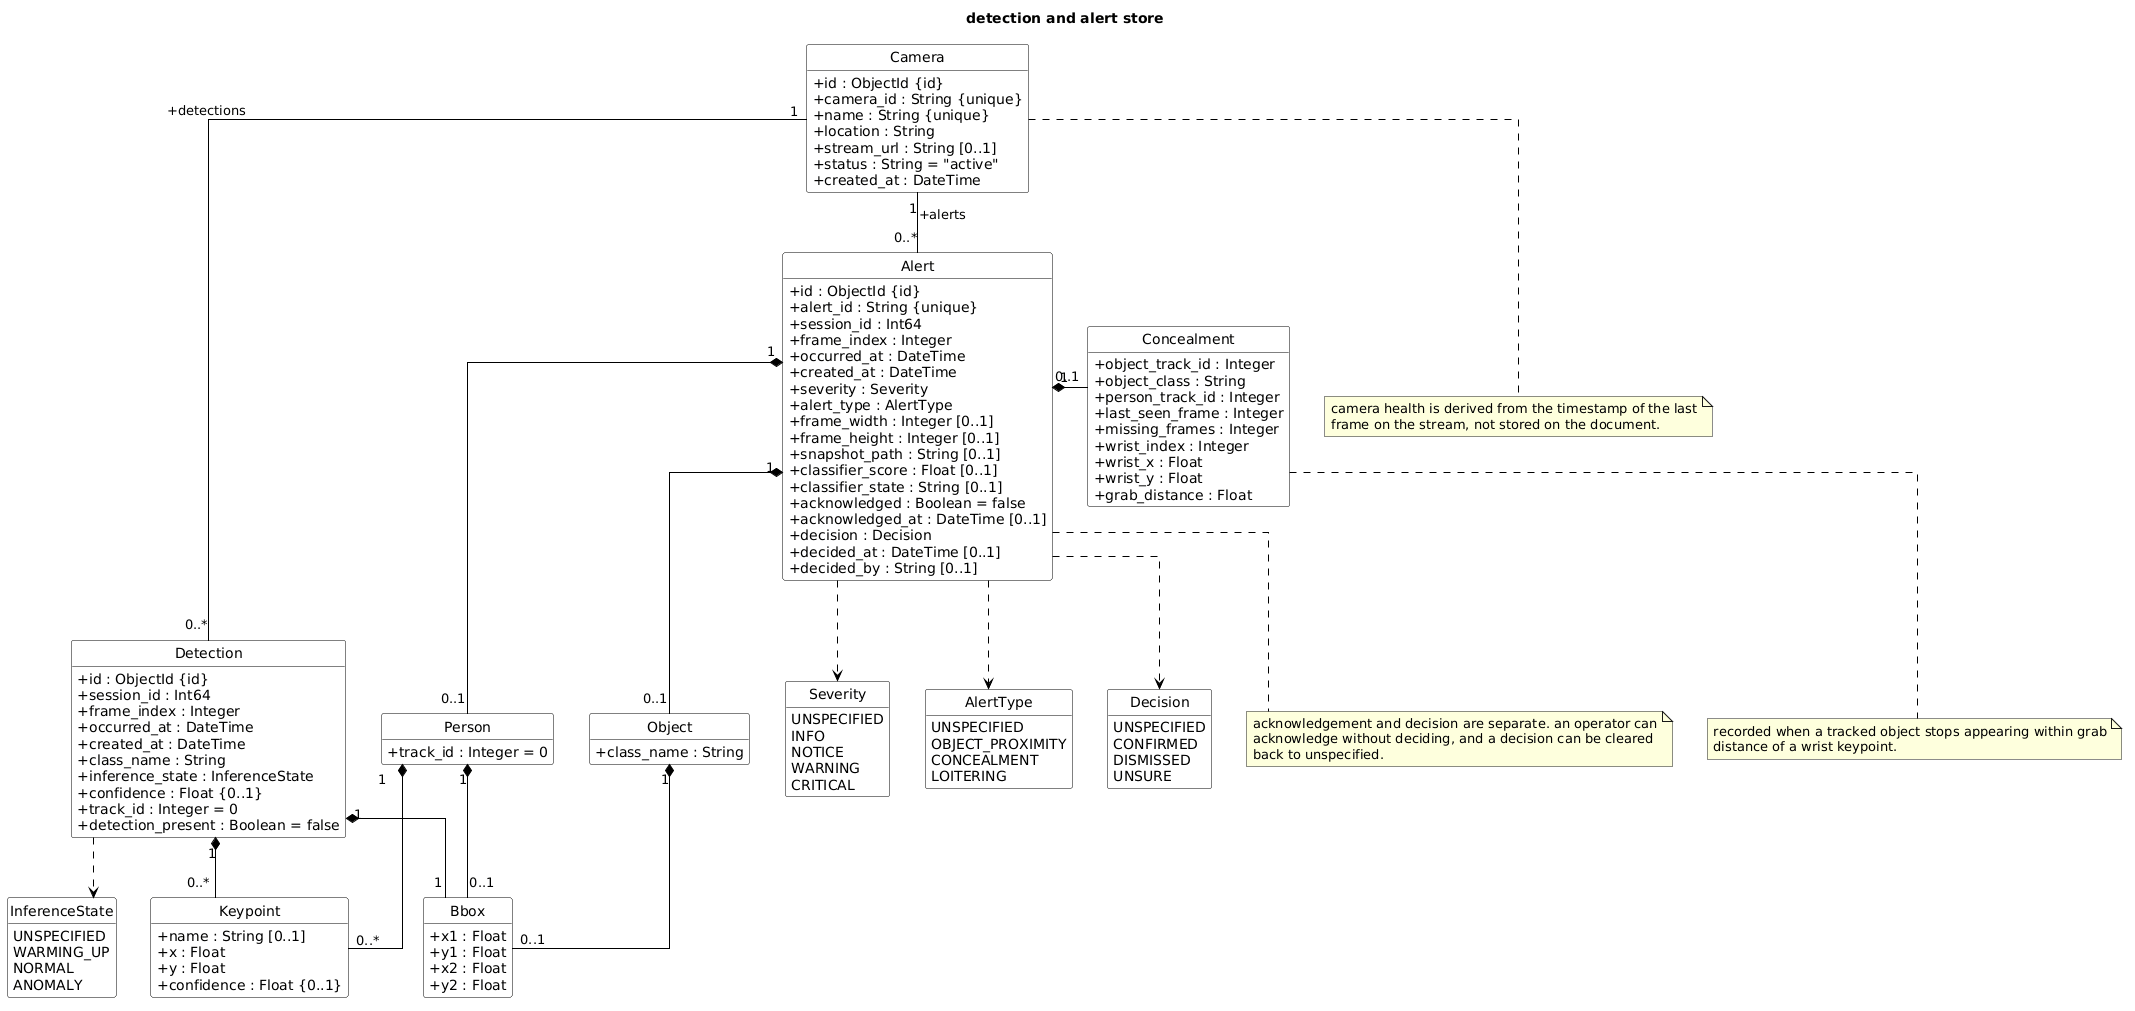

The diagram above was rendered by PlantUML. Its source (embedded in the PNG):
@startuml
title detection and alert store

hide circle
hide empty members
skinparam shadowing false
skinparam classAttributeIconSize 0
skinparam linetype ortho
skinparam defaultFontName Arial
skinparam class {
  BackgroundColor White
  BorderColor Black
  ArrowColor Black
  FontColor Black
}

class Camera {
  +id : ObjectId {id}
  +camera_id : String {unique}
  +name : String {unique}
  +location : String
  +stream_url : String [0..1]
  +status : String = "active"
  +created_at : DateTime
}

class Detection {
  +id : ObjectId {id}
  +session_id : Int64
  +frame_index : Integer
  +occurred_at : DateTime
  +created_at : DateTime
  +class_name : String
  +inference_state : InferenceState
  +confidence : Float {0..1}
  +track_id : Integer = 0
  +detection_present : Boolean = false
}

class Alert {
  +id : ObjectId {id}
  +alert_id : String {unique}
  +session_id : Int64
  +frame_index : Integer
  +occurred_at : DateTime
  +created_at : DateTime
  +severity : Severity
  +alert_type : AlertType
  +frame_width : Integer [0..1]
  +frame_height : Integer [0..1]
  +snapshot_path : String [0..1]
  +classifier_score : Float [0..1]
  +classifier_state : String [0..1]
  +acknowledged : Boolean = false
  +acknowledged_at : DateTime [0..1]
  +decision : Decision
  +decided_at : DateTime [0..1]
  +decided_by : String [0..1]
}

class Person {
  +track_id : Integer = 0
}

class Object {
  +class_name : String
}

class Bbox {
  +x1 : Float
  +y1 : Float
  +x2 : Float
  +y2 : Float
}

class Keypoint {
  +name : String [0..1]
  +x : Float
  +y : Float
  +confidence : Float {0..1}
}

class Concealment {
  +object_track_id : Integer
  +object_class : String
  +person_track_id : Integer
  +last_seen_frame : Integer
  +missing_frames : Integer
  +wrist_index : Integer
  +wrist_x : Float
  +wrist_y : Float
  +grab_distance : Float
}

enum Severity {
  UNSPECIFIED
  INFO
  NOTICE
  WARNING
  CRITICAL
}

enum AlertType {
  UNSPECIFIED
  OBJECT_PROXIMITY
  CONCEALMENT
  LOITERING
}

enum Decision {
  UNSPECIFIED
  CONFIRMED
  DISMISSED
  UNSURE
}

enum InferenceState {
  UNSPECIFIED
  WARMING_UP
  NORMAL
  ANOMALY
}

Camera "1" -- "0..*" Detection : +detections
Camera "1" -- "0..*" Alert : +alerts
Detection "1" *-- "1" Bbox
Detection "1" *-- "0..*" Keypoint
Alert "1" *-- "0..1" Person
Alert "1" *-- "0..1" Object
Alert "1" *-- "0..1" Concealment
Person "1" *-- "0..1" Bbox
Person "1" *-- "0..*" Keypoint
Object "1" *-- "0..1" Bbox

Detection -[hidden]down- Keypoint
Person -[hidden]down- Bbox
Alert -[hidden]right- Concealment

Detection ..> InferenceState
Alert ..> Severity
Alert ..> AlertType
Alert ..> Decision

note bottom of Alert
  acknowledgement and decision are separate. an operator can
  acknowledge without deciding, and a decision can be cleared
  back to unspecified.
end note

note bottom of Camera
  camera health is derived from the timestamp of the last
  frame on the stream, not stored on the document.
end note

note bottom of Concealment
  recorded when a tracked object stops appearing within grab
  distance of a wrist keypoint.
end note
@enduml